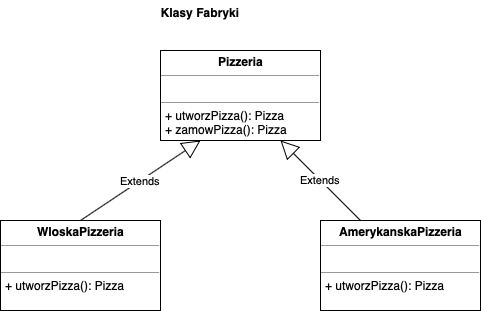

The diagram above was exported from draw.io. Its source (the exported page's mxGraphModel, read from the mxfile embedded in the PNG):
<mxGraphModel dx="932" dy="623" grid="1" gridSize="10" guides="1" tooltips="1" connect="1" arrows="1" fold="1" page="1" pageScale="1" pageWidth="827" pageHeight="1169" math="0" shadow="0">
  <root>
    <mxCell id="0" />
    <mxCell id="1" parent="0" />
    <mxCell id="UyDVfOGbLFq58mDG1GD2-1" value="Klasy Fabryki" style="text;align=center;fontStyle=1;verticalAlign=middle;spacingLeft=3;spacingRight=3;strokeColor=none;rotatable=0;points=[[0,0.5],[1,0.5]];portConstraint=eastwest;" vertex="1" parent="1">
      <mxGeometry x="270" y="20" width="80" height="26" as="geometry" />
    </mxCell>
    <mxCell id="UyDVfOGbLFq58mDG1GD2-2" value="&lt;p style=&quot;margin: 0px ; margin-top: 4px ; text-align: center&quot;&gt;&lt;b&gt;Pizzeria&lt;/b&gt;&lt;/p&gt;&lt;hr size=&quot;1&quot;&gt;&lt;p style=&quot;margin: 0px ; margin-left: 4px&quot;&gt;&lt;br&gt;&lt;/p&gt;&lt;hr size=&quot;1&quot;&gt;&lt;p style=&quot;margin: 0px ; margin-left: 4px&quot;&gt;+ utworzPizza(): Pizza&lt;/p&gt;&lt;p style=&quot;margin: 0px ; margin-left: 4px&quot;&gt;+ zamowPizza(): Pizza&lt;/p&gt;" style="verticalAlign=top;align=left;overflow=fill;fontSize=12;fontFamily=Helvetica;html=1;" vertex="1" parent="1">
      <mxGeometry x="270" y="70" width="160" height="90" as="geometry" />
    </mxCell>
    <mxCell id="UyDVfOGbLFq58mDG1GD2-3" value="&lt;p style=&quot;margin: 0px ; margin-top: 4px ; text-align: center&quot;&gt;&lt;b&gt;WloskaPizzeria&lt;/b&gt;&lt;/p&gt;&lt;hr size=&quot;1&quot;&gt;&lt;p style=&quot;margin: 0px ; margin-left: 4px&quot;&gt;&lt;br&gt;&lt;/p&gt;&lt;hr size=&quot;1&quot;&gt;&lt;p style=&quot;margin: 0px ; margin-left: 4px&quot;&gt;+ utworzPizza(): Pizza&lt;/p&gt;" style="verticalAlign=top;align=left;overflow=fill;fontSize=12;fontFamily=Helvetica;html=1;" vertex="1" parent="1">
      <mxGeometry x="110" y="240" width="160" height="90" as="geometry" />
    </mxCell>
    <mxCell id="UyDVfOGbLFq58mDG1GD2-4" value="&lt;p style=&quot;margin: 0px ; margin-top: 4px ; text-align: center&quot;&gt;&lt;b&gt;AmerykanskaPizzeria&lt;/b&gt;&lt;/p&gt;&lt;hr size=&quot;1&quot;&gt;&lt;p style=&quot;margin: 0px ; margin-left: 4px&quot;&gt;&lt;br&gt;&lt;/p&gt;&lt;hr size=&quot;1&quot;&gt;&lt;p style=&quot;margin: 0px ; margin-left: 4px&quot;&gt;+ utworzPizza(): Pizza&lt;/p&gt;" style="verticalAlign=top;align=left;overflow=fill;fontSize=12;fontFamily=Helvetica;html=1;" vertex="1" parent="1">
      <mxGeometry x="430" y="240" width="160" height="90" as="geometry" />
    </mxCell>
    <mxCell id="UyDVfOGbLFq58mDG1GD2-5" value="Extends" style="endArrow=block;endSize=16;endFill=0;html=1;exitX=0.5;exitY=0;exitDx=0;exitDy=0;entryX=0.25;entryY=1;entryDx=0;entryDy=0;" edge="1" parent="1" source="UyDVfOGbLFq58mDG1GD2-3" target="UyDVfOGbLFq58mDG1GD2-2">
      <mxGeometry width="160" relative="1" as="geometry">
        <mxPoint x="110" y="350" as="sourcePoint" />
        <mxPoint x="270" y="350" as="targetPoint" />
      </mxGeometry>
    </mxCell>
    <mxCell id="UyDVfOGbLFq58mDG1GD2-6" value="Extends" style="endArrow=block;endSize=16;endFill=0;html=1;exitX=0.25;exitY=0;exitDx=0;exitDy=0;entryX=0.75;entryY=1;entryDx=0;entryDy=0;" edge="1" parent="1" source="UyDVfOGbLFq58mDG1GD2-4" target="UyDVfOGbLFq58mDG1GD2-2">
      <mxGeometry width="160" relative="1" as="geometry">
        <mxPoint x="110" y="350" as="sourcePoint" />
        <mxPoint x="270" y="350" as="targetPoint" />
      </mxGeometry>
    </mxCell>
  </root>
</mxGraphModel>